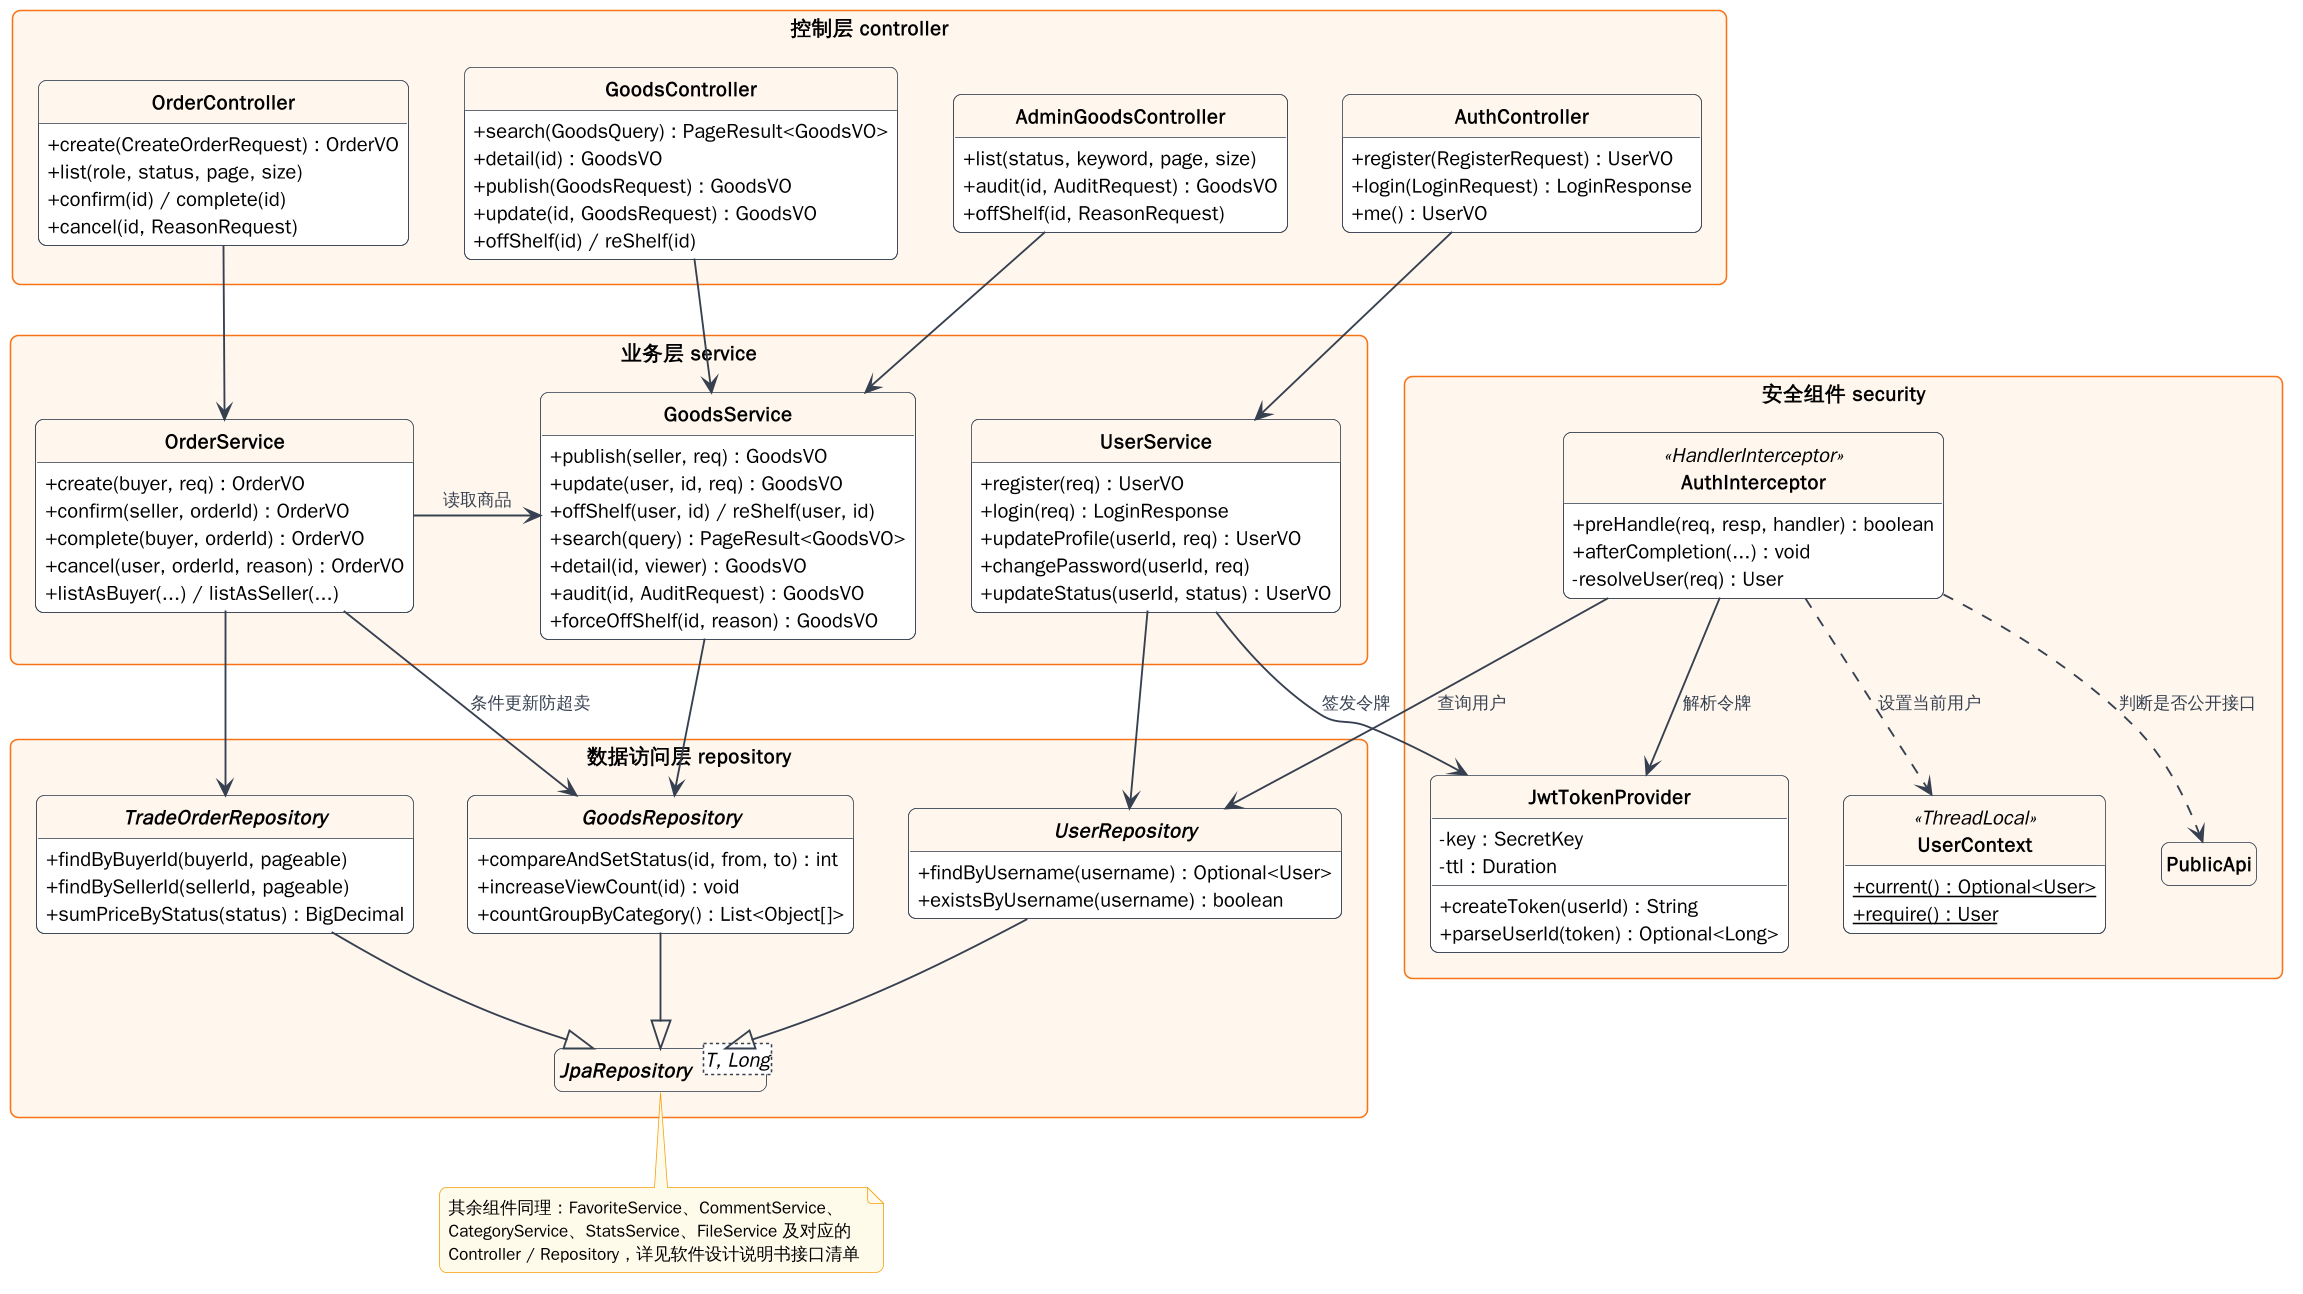

The diagram above was rendered by PlantUML. Its source (embedded in the PNG):
@startuml class-service
!include style.iuml
skinparam nodesep 35
skinparam ranksep 55
skinparam ClassFontStyle bold
hide empty members
hide circle

package "安全组件 security" <<Rectangle>> {
  class AuthInterceptor <<HandlerInterceptor>> {
    + preHandle(req, resp, handler) : boolean
    + afterCompletion(...) : void
    - resolveUser(req) : User
  }
  class JwtTokenProvider {
    - key : SecretKey
    - ttl : Duration
    + createToken(userId) : String
    + parseUserId(token) : Optional<Long>
  }
  class UserContext <<ThreadLocal>> {
    + {static} current() : Optional<User>
    + {static} require() : User
  }
  annotation PublicApi
}

package "控制层 controller" <<Rectangle>> {
  class AuthController {
    + register(RegisterRequest) : UserVO
    + login(LoginRequest) : LoginResponse
    + me() : UserVO
  }
  class GoodsController {
    + search(GoodsQuery) : PageResult<GoodsVO>
    + detail(id) : GoodsVO
    + publish(GoodsRequest) : GoodsVO
    + update(id, GoodsRequest) : GoodsVO
    + offShelf(id) / reShelf(id)
  }
  class OrderController {
    + create(CreateOrderRequest) : OrderVO
    + list(role, status, page, size)
    + confirm(id) / complete(id)
    + cancel(id, ReasonRequest)
  }
  class AdminGoodsController {
    + list(status, keyword, page, size)
    + audit(id, AuditRequest) : GoodsVO
    + offShelf(id, ReasonRequest)
  }
}

package "业务层 service" <<Rectangle>> {
  class UserService {
    + register(req) : UserVO
    + login(req) : LoginResponse
    + updateProfile(userId, req) : UserVO
    + changePassword(userId, req)
    + updateStatus(userId, status) : UserVO
  }
  class GoodsService {
    + publish(seller, req) : GoodsVO
    + update(user, id, req) : GoodsVO
    + offShelf(user, id) / reShelf(user, id)
    + search(query) : PageResult<GoodsVO>
    + detail(id, viewer) : GoodsVO
    + audit(id, AuditRequest) : GoodsVO
    + forceOffShelf(id, reason) : GoodsVO
  }
  class OrderService {
    + create(buyer, req) : OrderVO
    + confirm(seller, orderId) : OrderVO
    + complete(buyer, orderId) : OrderVO
    + cancel(user, orderId, reason) : OrderVO
    + listAsBuyer(...) / listAsSeller(...)
  }
}

package "数据访问层 repository" <<Rectangle>> {
  interface "JpaRepository<T, Long>" as JpaRepository
  interface UserRepository {
    + findByUsername(username) : Optional<User>
    + existsByUsername(username) : boolean
  }
  interface GoodsRepository {
    + compareAndSetStatus(id, from, to) : int
    + increaseViewCount(id) : void
    + countGroupByCategory() : List<Object[]>
  }
  interface TradeOrderRepository {
    + findByBuyerId(buyerId, pageable)
    + findBySellerId(sellerId, pageable)
    + sumPriceByStatus(status) : BigDecimal
  }
}

AuthInterceptor --> JwtTokenProvider : 解析令牌
AuthInterceptor --> UserRepository : 查询用户
AuthInterceptor ..> UserContext : 设置当前用户
AuthInterceptor ..> PublicApi : 判断是否公开接口

AuthController --> UserService
GoodsController --> GoodsService
OrderController --> OrderService
AdminGoodsController --> GoodsService

UserService --> UserRepository
UserService --> JwtTokenProvider : 签发令牌
GoodsService --> GoodsRepository
OrderService --> TradeOrderRepository
OrderService --> GoodsRepository : 条件更新防超卖
GoodsService <-left- OrderService : 读取商品

UserRepository --|> JpaRepository
GoodsRepository --|> JpaRepository
TradeOrderRepository --|> JpaRepository


note bottom of JpaRepository
  其余组件同理：FavoriteService、CommentService、
  CategoryService、StatsService、FileService 及对应的
  Controller / Repository，详见软件设计说明书接口清单
end note
@enduml